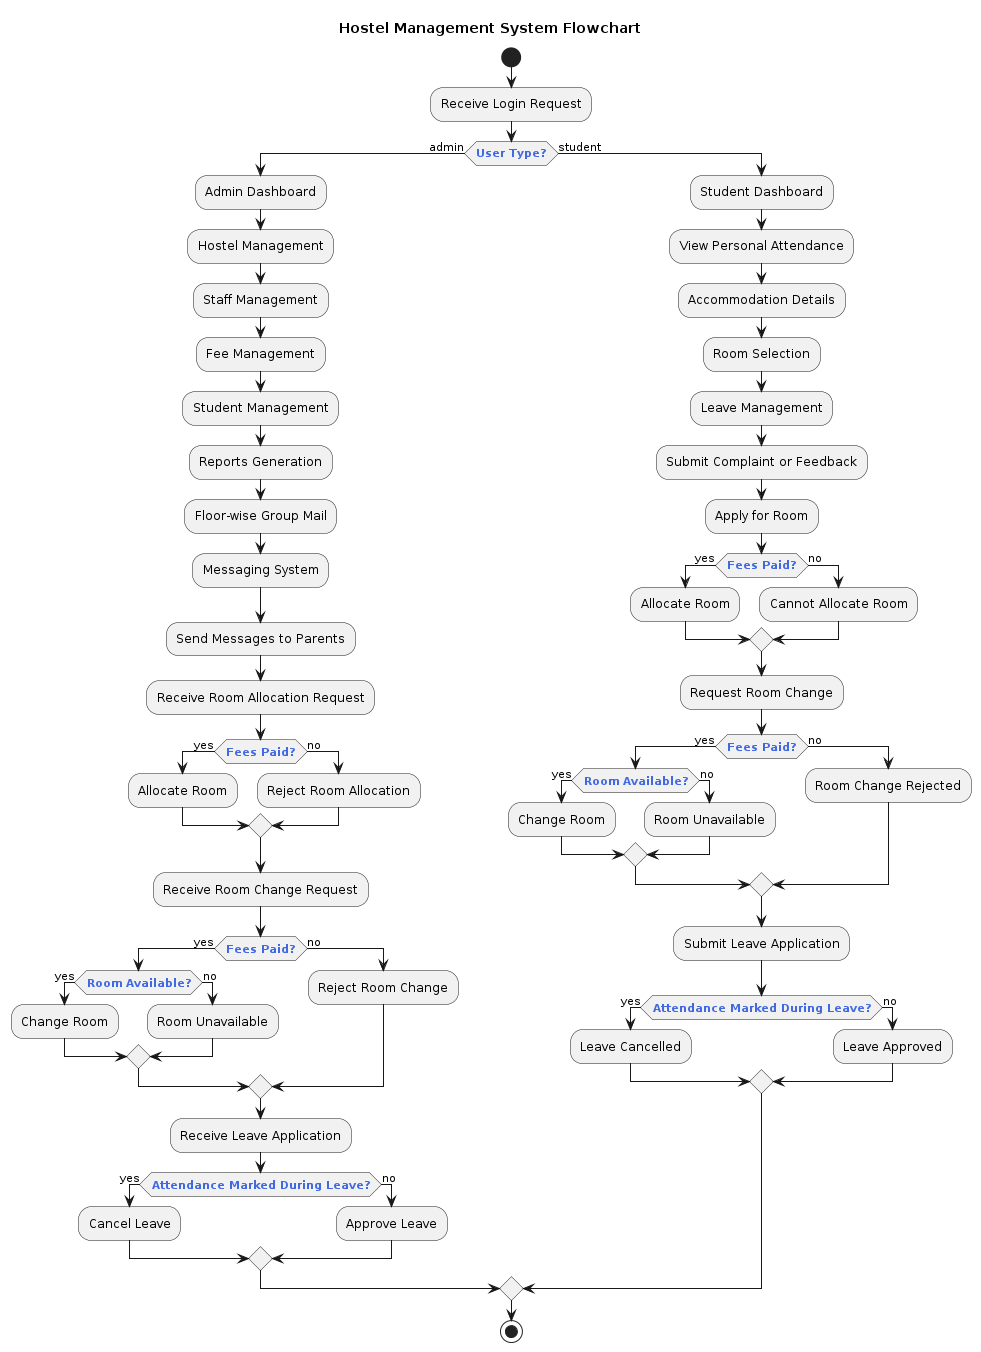

The diagram above was rendered by PlantUML. Its source (embedded in the PNG):
@startuml
!define Decision(x) <b><color:RoyalBlue>x</color></b>

title Hostel Management System Flowchart

start

:Receive Login Request;
if (Decision("User Type?")) then (admin)
  :Admin Dashboard;
  :Hostel Management;
  :Staff Management;
  :Fee Management;
  :Student Management;
  :Reports Generation;
  :Floor-wise Group Mail;
  :Messaging System;
  :Send Messages to Parents;

  :Receive Room Allocation Request;
  if (Decision("Fees Paid?")) then (yes)
    :Allocate Room;
  else (no)
    :Reject Room Allocation;
  endif

  :Receive Room Change Request;
  if (Decision("Fees Paid?")) then (yes)
    if (Decision("Room Available?")) then (yes)
      :Change Room;
    else (no)
      :Room Unavailable;
    endif
  else (no)
    :Reject Room Change;
  endif

  :Receive Leave Application;
  if (Decision("Attendance Marked During Leave?")) then (yes)
    :Cancel Leave;
  else (no)
    :Approve Leave;
  endif

else (student)
  :Student Dashboard;
  :View Personal Attendance;
  :Accommodation Details;
  :Room Selection;
  :Leave Management;
  :Submit Complaint or Feedback;

  :Apply for Room;
  if (Decision("Fees Paid?")) then (yes)
    :Allocate Room;
  else (no)
    :Cannot Allocate Room;
  endif

  :Request Room Change;
  if (Decision("Fees Paid?")) then (yes)
    if (Decision("Room Available?")) then (yes)
      :Change Room;
    else (no)
      :Room Unavailable;
    endif
  else (no)
    :Room Change Rejected;
  endif

  :Submit Leave Application;
  if (Decision("Attendance Marked During Leave?")) then (yes)
    :Leave Cancelled;
  else (no)
    :Leave Approved;
  endif

endif

stop
@enduml